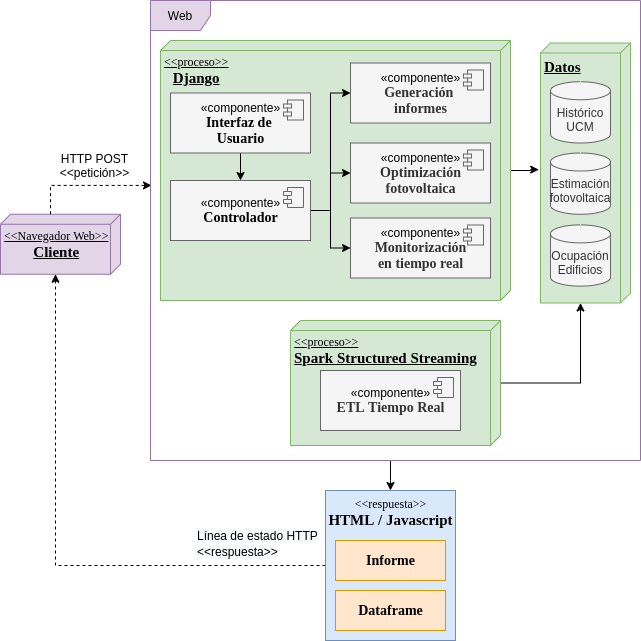

The diagram above was exported from draw.io. Its source (the exported page's mxGraphModel, read from the mxfile embedded in the PNG):
<mxGraphModel dx="1422" dy="757" grid="1" gridSize="10" guides="1" tooltips="1" connect="1" arrows="1" fold="1" page="1" pageScale="1" pageWidth="1100" pageHeight="850" background="#ffffff" math="0" shadow="0">
  <root>
    <mxCell id="0" />
    <mxCell id="1" parent="0" />
    <mxCell id="cCG0La9jjUAXJaAJsv6X-46" style="edgeStyle=orthogonalEdgeStyle;rounded=0;orthogonalLoop=1;jettySize=auto;html=1;entryX=0;entryY=0;entryDx=60;entryDy=65;entryPerimeter=0;dashed=1;" parent="1" source="cCG0La9jjUAXJaAJsv6X-45" target="ODWFh9p5AWI4eEh_xdWK-1" edge="1">
      <mxGeometry relative="1" as="geometry" />
    </mxCell>
    <mxCell id="cCG0La9jjUAXJaAJsv6X-45" value="&lt;span style=&quot;font-family: &amp;#34;verdana&amp;#34; ; text-align: left&quot;&gt;&amp;lt;&amp;lt;respuesta&amp;gt;&amp;gt;&lt;/span&gt;&lt;br style=&quot;font-family: &amp;#34;verdana&amp;#34; ; text-align: left&quot;&gt;&lt;div style=&quot;font-family: &amp;#34;verdana&amp;#34;&quot;&gt;&lt;b&gt;&lt;font style=&quot;font-size: 15px&quot;&gt;HTML / Javascript&lt;/font&gt;&lt;/b&gt;&lt;/div&gt;" style="html=1;strokeColor=#6c8ebf;fillColor=#dae8fc;verticalAlign=top;" parent="1" vertex="1">
      <mxGeometry x="615" y="660" width="130" height="150" as="geometry" />
    </mxCell>
    <mxCell id="ODWFh9p5AWI4eEh_xdWK-1" value="&amp;lt;&amp;lt;Navegador Web&amp;gt;&amp;gt;&lt;br&gt;&lt;div style=&quot;text-align: center&quot;&gt;&lt;b style=&quot;font-size: 15px&quot;&gt;Cliente&lt;/b&gt;&lt;/div&gt;" style="verticalAlign=top;align=left;spacingTop=8;spacingLeft=2;spacingRight=12;shape=cube;size=10;direction=south;fontStyle=4;html=1;rounded=0;shadow=0;comic=0;labelBackgroundColor=none;strokeWidth=1;fontFamily=Verdana;fontSize=12;fillColor=#e1d5e7;strokeColor=#9673a6;" parent="1" vertex="1">
      <mxGeometry x="290" y="383.75" width="120" height="60" as="geometry" />
    </mxCell>
    <mxCell id="cCG0La9jjUAXJaAJsv6X-41" style="edgeStyle=orthogonalEdgeStyle;rounded=0;orthogonalLoop=1;jettySize=auto;html=1;entryX=0.487;entryY=1.02;entryDx=0;entryDy=0;entryPerimeter=0;" parent="1" source="39150e848f15840c-1" target="cCG0La9jjUAXJaAJsv6X-33" edge="1">
      <mxGeometry relative="1" as="geometry" />
    </mxCell>
    <mxCell id="39150e848f15840c-1" value="&amp;lt;&amp;lt;proceso&amp;gt;&amp;gt;&lt;br&gt;&lt;div style=&quot;text-align: center&quot;&gt;&lt;b&gt;&lt;font style=&quot;font-size: 15px&quot;&gt;Django&lt;/font&gt;&lt;/b&gt;&lt;/div&gt;" style="verticalAlign=top;align=left;spacingTop=8;spacingLeft=2;spacingRight=12;shape=cube;size=10;direction=south;fontStyle=4;html=1;rounded=0;shadow=0;comic=0;labelBackgroundColor=none;strokeWidth=1;fontFamily=Verdana;fontSize=12;fillColor=#d5e8d4;strokeColor=#82b366;" parent="1" vertex="1">
      <mxGeometry x="450" y="210" width="350" height="260" as="geometry" />
    </mxCell>
    <mxCell id="ODWFh9p5AWI4eEh_xdWK-3" value="&lt;font style=&quot;font-size: 12px&quot;&gt;HTTP POST&lt;br&gt;&amp;lt;&amp;lt;petición&amp;gt;&amp;gt;&lt;/font&gt;" style="edgeStyle=orthogonalEdgeStyle;rounded=0;orthogonalLoop=1;jettySize=auto;html=1;labelBackgroundColor=none;entryX=0.002;entryY=0.402;entryDx=0;entryDy=0;dashed=1;entryPerimeter=0;" parent="1" source="ODWFh9p5AWI4eEh_xdWK-1" target="cCG0La9jjUAXJaAJsv6X-24" edge="1">
      <mxGeometry x="0.1261" y="20" relative="1" as="geometry">
        <mxPoint x="350" y="320" as="targetPoint" />
        <Array as="points">
          <mxPoint x="340" y="355" />
        </Array>
        <mxPoint as="offset" />
      </mxGeometry>
    </mxCell>
    <mxCell id="EdxhbdAq_17DiEHMQvYb-12" value="&lt;span style=&quot;color: rgb(0 , 0 , 0) ; font-family: &amp;#34;helvetica&amp;#34; ; font-size: 12px ; font-style: normal ; font-weight: 400 ; letter-spacing: normal ; text-align: center ; text-indent: 0px ; text-transform: none ; word-spacing: 0px ; background-color: rgb(248 , 249 , 250) ; display: inline ; float: none&quot;&gt;Línea de estado HTTP &amp;lt;&amp;lt;respuesta&amp;gt;&amp;gt;&lt;/span&gt;" style="text;whiteSpace=wrap;html=1;fontSize=14;" parent="1" vertex="1">
      <mxGeometry x="485" y="690" width="140" height="50" as="geometry" />
    </mxCell>
    <mxCell id="cCG0La9jjUAXJaAJsv6X-1" value="&lt;span style=&quot;color: rgb(0 , 0 , 0)&quot;&gt;«componente»&lt;/span&gt;&lt;br style=&quot;color: rgb(0 , 0 , 0)&quot;&gt;&lt;font face=&quot;verdana&quot;&gt;&lt;span style=&quot;font-size: 14px&quot;&gt;&lt;b&gt;Generación&amp;nbsp;&lt;br&gt;informes&lt;br&gt;&lt;/b&gt;&lt;/span&gt;&lt;/font&gt;" style="html=1;dropTarget=0;fillColor=#f5f5f5;strokeColor=#666666;fontColor=#333333;" parent="1" vertex="1">
      <mxGeometry x="640" y="232.5" width="140" height="60" as="geometry" />
    </mxCell>
    <mxCell id="cCG0La9jjUAXJaAJsv6X-2" value="" style="shape=component;jettyWidth=8;jettyHeight=4;fillColor=#f5f5f5;strokeColor=#666666;fontColor=#333333;" parent="cCG0La9jjUAXJaAJsv6X-1" vertex="1">
      <mxGeometry x="1" width="20" height="20" relative="1" as="geometry">
        <mxPoint x="-27" y="7" as="offset" />
      </mxGeometry>
    </mxCell>
    <mxCell id="cCG0La9jjUAXJaAJsv6X-25" style="edgeStyle=orthogonalEdgeStyle;rounded=0;orthogonalLoop=1;jettySize=auto;html=1;entryX=0;entryY=0.5;entryDx=0;entryDy=0;" parent="1" source="cCG0La9jjUAXJaAJsv6X-11" target="cCG0La9jjUAXJaAJsv6X-1" edge="1">
      <mxGeometry relative="1" as="geometry" />
    </mxCell>
    <mxCell id="cCG0La9jjUAXJaAJsv6X-26" style="edgeStyle=orthogonalEdgeStyle;rounded=0;orthogonalLoop=1;jettySize=auto;html=1;" parent="1" source="cCG0La9jjUAXJaAJsv6X-11" target="cCG0La9jjUAXJaAJsv6X-18" edge="1">
      <mxGeometry relative="1" as="geometry" />
    </mxCell>
    <mxCell id="cCG0La9jjUAXJaAJsv6X-27" style="edgeStyle=orthogonalEdgeStyle;rounded=0;orthogonalLoop=1;jettySize=auto;html=1;" parent="1" source="cCG0La9jjUAXJaAJsv6X-11" target="cCG0La9jjUAXJaAJsv6X-20" edge="1">
      <mxGeometry relative="1" as="geometry" />
    </mxCell>
    <mxCell id="cCG0La9jjUAXJaAJsv6X-11" value="&lt;span style=&quot;color: rgb(0 , 0 , 0)&quot;&gt;«componente»&lt;/span&gt;&lt;br style=&quot;color: rgb(0 , 0 , 0)&quot;&gt;&lt;b style=&quot;color: rgb(0 , 0 , 0) ; font-family: &amp;#34;verdana&amp;#34; ; font-size: 11px&quot;&gt;&lt;font style=&quot;font-size: 14px&quot;&gt;Controlador&lt;/font&gt;&lt;/b&gt;&lt;font face=&quot;verdana&quot;&gt;&lt;span style=&quot;font-size: 14px&quot;&gt;&lt;b&gt;&lt;br&gt;&lt;/b&gt;&lt;/span&gt;&lt;/font&gt;" style="html=1;dropTarget=0;fillColor=#f5f5f5;strokeColor=#666666;fontColor=#333333;" parent="1" vertex="1">
      <mxGeometry x="460" y="350" width="140" height="60" as="geometry" />
    </mxCell>
    <mxCell id="cCG0La9jjUAXJaAJsv6X-12" value="" style="shape=component;jettyWidth=8;jettyHeight=4;fillColor=#f5f5f5;strokeColor=#666666;fontColor=#333333;" parent="cCG0La9jjUAXJaAJsv6X-11" vertex="1">
      <mxGeometry x="1" width="20" height="20" relative="1" as="geometry">
        <mxPoint x="-27" y="7" as="offset" />
      </mxGeometry>
    </mxCell>
    <mxCell id="cCG0La9jjUAXJaAJsv6X-16" style="edgeStyle=orthogonalEdgeStyle;rounded=0;orthogonalLoop=1;jettySize=auto;html=1;entryX=0.5;entryY=0;entryDx=0;entryDy=0;" parent="1" source="cCG0La9jjUAXJaAJsv6X-13" target="cCG0La9jjUAXJaAJsv6X-11" edge="1">
      <mxGeometry relative="1" as="geometry" />
    </mxCell>
    <mxCell id="cCG0La9jjUAXJaAJsv6X-13" value="&lt;span style=&quot;color: rgb(0 , 0 , 0)&quot;&gt;«componente»&lt;/span&gt;&lt;br style=&quot;color: rgb(0 , 0 , 0)&quot;&gt;&lt;div style=&quot;color: rgb(0 , 0 , 0) ; font-family: &amp;#34;verdana&amp;#34; ; font-size: 11px&quot;&gt;&lt;b&gt;&lt;font style=&quot;font-size: 14px&quot;&gt;Interfaz de&amp;nbsp;&lt;/font&gt;&lt;/b&gt;&lt;/div&gt;&lt;div style=&quot;color: rgb(0 , 0 , 0) ; font-family: &amp;#34;verdana&amp;#34; ; font-size: 11px&quot;&gt;&lt;b&gt;&lt;font style=&quot;font-size: 14px&quot;&gt;Usuario&lt;/font&gt;&lt;/b&gt;&lt;/div&gt;" style="html=1;dropTarget=0;fillColor=#f5f5f5;strokeColor=#666666;fontColor=#333333;" parent="1" vertex="1">
      <mxGeometry x="460" y="262.5" width="140" height="60" as="geometry" />
    </mxCell>
    <mxCell id="cCG0La9jjUAXJaAJsv6X-14" value="" style="shape=component;jettyWidth=8;jettyHeight=4;fillColor=#f5f5f5;strokeColor=#666666;fontColor=#333333;" parent="cCG0La9jjUAXJaAJsv6X-13" vertex="1">
      <mxGeometry x="1" width="20" height="20" relative="1" as="geometry">
        <mxPoint x="-27" y="7" as="offset" />
      </mxGeometry>
    </mxCell>
    <mxCell id="cCG0La9jjUAXJaAJsv6X-18" value="&lt;span style=&quot;color: rgb(0 , 0 , 0)&quot;&gt;«componente»&lt;/span&gt;&lt;br style=&quot;color: rgb(0 , 0 , 0)&quot;&gt;&lt;font face=&quot;verdana&quot;&gt;&lt;span style=&quot;font-size: 14px&quot;&gt;&lt;b&gt;Optimización&lt;br&gt;fotovoltaica&lt;br&gt;&lt;/b&gt;&lt;/span&gt;&lt;/font&gt;" style="html=1;dropTarget=0;fillColor=#f5f5f5;strokeColor=#666666;fontColor=#333333;" parent="1" vertex="1">
      <mxGeometry x="640" y="312.5" width="140" height="60" as="geometry" />
    </mxCell>
    <mxCell id="cCG0La9jjUAXJaAJsv6X-19" value="" style="shape=component;jettyWidth=8;jettyHeight=4;fillColor=#f5f5f5;strokeColor=#666666;fontColor=#333333;" parent="cCG0La9jjUAXJaAJsv6X-18" vertex="1">
      <mxGeometry x="1" width="20" height="20" relative="1" as="geometry">
        <mxPoint x="-27" y="7" as="offset" />
      </mxGeometry>
    </mxCell>
    <mxCell id="cCG0La9jjUAXJaAJsv6X-20" value="&lt;span style=&quot;color: rgb(0 , 0 , 0)&quot;&gt;«componente»&lt;/span&gt;&lt;br style=&quot;color: rgb(0 , 0 , 0)&quot;&gt;&lt;font face=&quot;verdana&quot;&gt;&lt;span style=&quot;font-size: 14px&quot;&gt;&lt;b&gt;Monitorización&lt;br&gt;en tiempo real&lt;br&gt;&lt;/b&gt;&lt;/span&gt;&lt;/font&gt;" style="html=1;dropTarget=0;fillColor=#f5f5f5;strokeColor=#666666;fontColor=#333333;" parent="1" vertex="1">
      <mxGeometry x="640" y="387.5" width="140" height="60" as="geometry" />
    </mxCell>
    <mxCell id="cCG0La9jjUAXJaAJsv6X-21" value="" style="shape=component;jettyWidth=8;jettyHeight=4;fillColor=#f5f5f5;strokeColor=#666666;fontColor=#333333;" parent="cCG0La9jjUAXJaAJsv6X-20" vertex="1">
      <mxGeometry x="1" width="20" height="20" relative="1" as="geometry">
        <mxPoint x="-27" y="7" as="offset" />
      </mxGeometry>
    </mxCell>
    <mxCell id="cCG0La9jjUAXJaAJsv6X-48" style="edgeStyle=orthogonalEdgeStyle;rounded=0;orthogonalLoop=1;jettySize=auto;html=1;entryX=0.5;entryY=0;entryDx=0;entryDy=0;" parent="1" source="cCG0La9jjUAXJaAJsv6X-24" target="cCG0La9jjUAXJaAJsv6X-45" edge="1">
      <mxGeometry relative="1" as="geometry">
        <Array as="points">
          <mxPoint x="680" y="650" />
          <mxPoint x="680" y="650" />
        </Array>
      </mxGeometry>
    </mxCell>
    <mxCell id="cCG0La9jjUAXJaAJsv6X-24" value="Web" style="shape=umlFrame;whiteSpace=wrap;html=1;fillColor=#e1d5e7;strokeColor=#9673a6;labelBackgroundColor=none;swimlaneFillColor=none;" parent="1" vertex="1">
      <mxGeometry x="440" y="170" width="490" height="460" as="geometry" />
    </mxCell>
    <mxCell id="zYaEAKBelZtL-BHmY5gd-1" style="edgeStyle=orthogonalEdgeStyle;rounded=0;orthogonalLoop=1;jettySize=auto;html=1;entryX=0;entryY=0;entryDx=260;entryDy=50;entryPerimeter=0;" edge="1" parent="1" source="cCG0La9jjUAXJaAJsv6X-29" target="cCG0La9jjUAXJaAJsv6X-33">
      <mxGeometry relative="1" as="geometry" />
    </mxCell>
    <mxCell id="cCG0La9jjUAXJaAJsv6X-29" value="&amp;lt;&amp;lt;proceso&amp;gt;&amp;gt;&lt;br&gt;&lt;div style=&quot;text-align: center&quot;&gt;&lt;b&gt;&lt;font style=&quot;font-size: 15px&quot;&gt;Spark Structured Streaming&lt;/font&gt;&lt;/b&gt;&lt;/div&gt;" style="verticalAlign=top;align=left;spacingTop=8;spacingLeft=2;spacingRight=12;shape=cube;size=10;direction=south;fontStyle=4;html=1;rounded=0;shadow=0;comic=0;labelBackgroundColor=none;strokeWidth=1;fontFamily=Verdana;fontSize=12;fillColor=#d5e8d4;strokeColor=#82b366;" parent="1" vertex="1">
      <mxGeometry x="580" y="490" width="210" height="125" as="geometry" />
    </mxCell>
    <mxCell id="cCG0La9jjUAXJaAJsv6X-30" value="&lt;span style=&quot;color: rgb(0 , 0 , 0)&quot;&gt;«componente»&lt;/span&gt;&lt;br style=&quot;color: rgb(0 , 0 , 0)&quot;&gt;&lt;font face=&quot;verdana&quot;&gt;&lt;span style=&quot;font-size: 14px&quot;&gt;&lt;b&gt;ETL Tiempo Real&lt;br&gt;&lt;/b&gt;&lt;/span&gt;&lt;/font&gt;" style="html=1;dropTarget=0;fillColor=#f5f5f5;strokeColor=#666666;fontColor=#333333;" parent="1" vertex="1">
      <mxGeometry x="610" y="540" width="140" height="60" as="geometry" />
    </mxCell>
    <mxCell id="cCG0La9jjUAXJaAJsv6X-31" value="" style="shape=component;jettyWidth=8;jettyHeight=4;fillColor=#f5f5f5;strokeColor=#666666;fontColor=#333333;" parent="cCG0La9jjUAXJaAJsv6X-30" vertex="1">
      <mxGeometry x="1" width="20" height="20" relative="1" as="geometry">
        <mxPoint x="-27" y="7" as="offset" />
      </mxGeometry>
    </mxCell>
    <mxCell id="cCG0La9jjUAXJaAJsv6X-33" value="&lt;b style=&quot;text-align: center&quot;&gt;&lt;font style=&quot;font-size: 15px&quot;&gt;Datos&lt;/font&gt;&lt;/b&gt;" style="verticalAlign=top;align=left;spacingTop=8;spacingLeft=2;spacingRight=12;shape=cube;size=10;direction=south;fontStyle=4;html=1;rounded=0;shadow=0;comic=0;labelBackgroundColor=none;strokeWidth=1;fontFamily=Verdana;fontSize=12;fillColor=#d5e8d4;strokeColor=#82b366;" parent="1" vertex="1">
      <mxGeometry x="830" y="212.5" width="90" height="260" as="geometry" />
    </mxCell>
    <mxCell id="cCG0La9jjUAXJaAJsv6X-34" value="&lt;br&gt;Histórico&lt;br&gt;UCM" style="shape=cylinder2;whiteSpace=wrap;html=1;boundedLbl=1;backgroundOutline=1;size=9;strokeColor=#666666;fillColor=#f5f5f5;fontColor=#333333;" parent="1" vertex="1">
      <mxGeometry x="840" y="251.25" width="60" height="61.25" as="geometry" />
    </mxCell>
    <mxCell id="cCG0La9jjUAXJaAJsv6X-36" value="&lt;br&gt;Estimación&lt;br&gt;fotovoltaica" style="shape=cylinder2;whiteSpace=wrap;html=1;boundedLbl=1;backgroundOutline=1;size=9;strokeColor=#666666;fillColor=#f5f5f5;fontColor=#333333;" parent="1" vertex="1">
      <mxGeometry x="840" y="322.5" width="60" height="61.25" as="geometry" />
    </mxCell>
    <mxCell id="cCG0La9jjUAXJaAJsv6X-37" value="&lt;br&gt;Ocupación&lt;br&gt;Edificios" style="shape=cylinder2;whiteSpace=wrap;html=1;boundedLbl=1;backgroundOutline=1;size=9;strokeColor=#666666;fillColor=#f5f5f5;fontColor=#333333;" parent="1" vertex="1">
      <mxGeometry x="840" y="394.38" width="60" height="61.25" as="geometry" />
    </mxCell>
    <mxCell id="cCG0La9jjUAXJaAJsv6X-43" value="&lt;span style=&quot;font-family: &amp;#34;verdana&amp;#34; ; font-size: 14px ; font-weight: 700&quot;&gt;Informe&lt;/span&gt;" style="html=1;strokeColor=#d79b00;fillColor=#ffe6cc;" parent="1" vertex="1">
      <mxGeometry x="625" y="710" width="110" height="40" as="geometry" />
    </mxCell>
    <mxCell id="cCG0La9jjUAXJaAJsv6X-44" value="&lt;span style=&quot;font-family: &amp;#34;verdana&amp;#34; ; font-size: 14px ; font-weight: 700&quot;&gt;Dataframe&lt;/span&gt;" style="html=1;strokeColor=#d79b00;fillColor=#ffe6cc;" parent="1" vertex="1">
      <mxGeometry x="625" y="760" width="110" height="40" as="geometry" />
    </mxCell>
  </root>
</mxGraphModel>